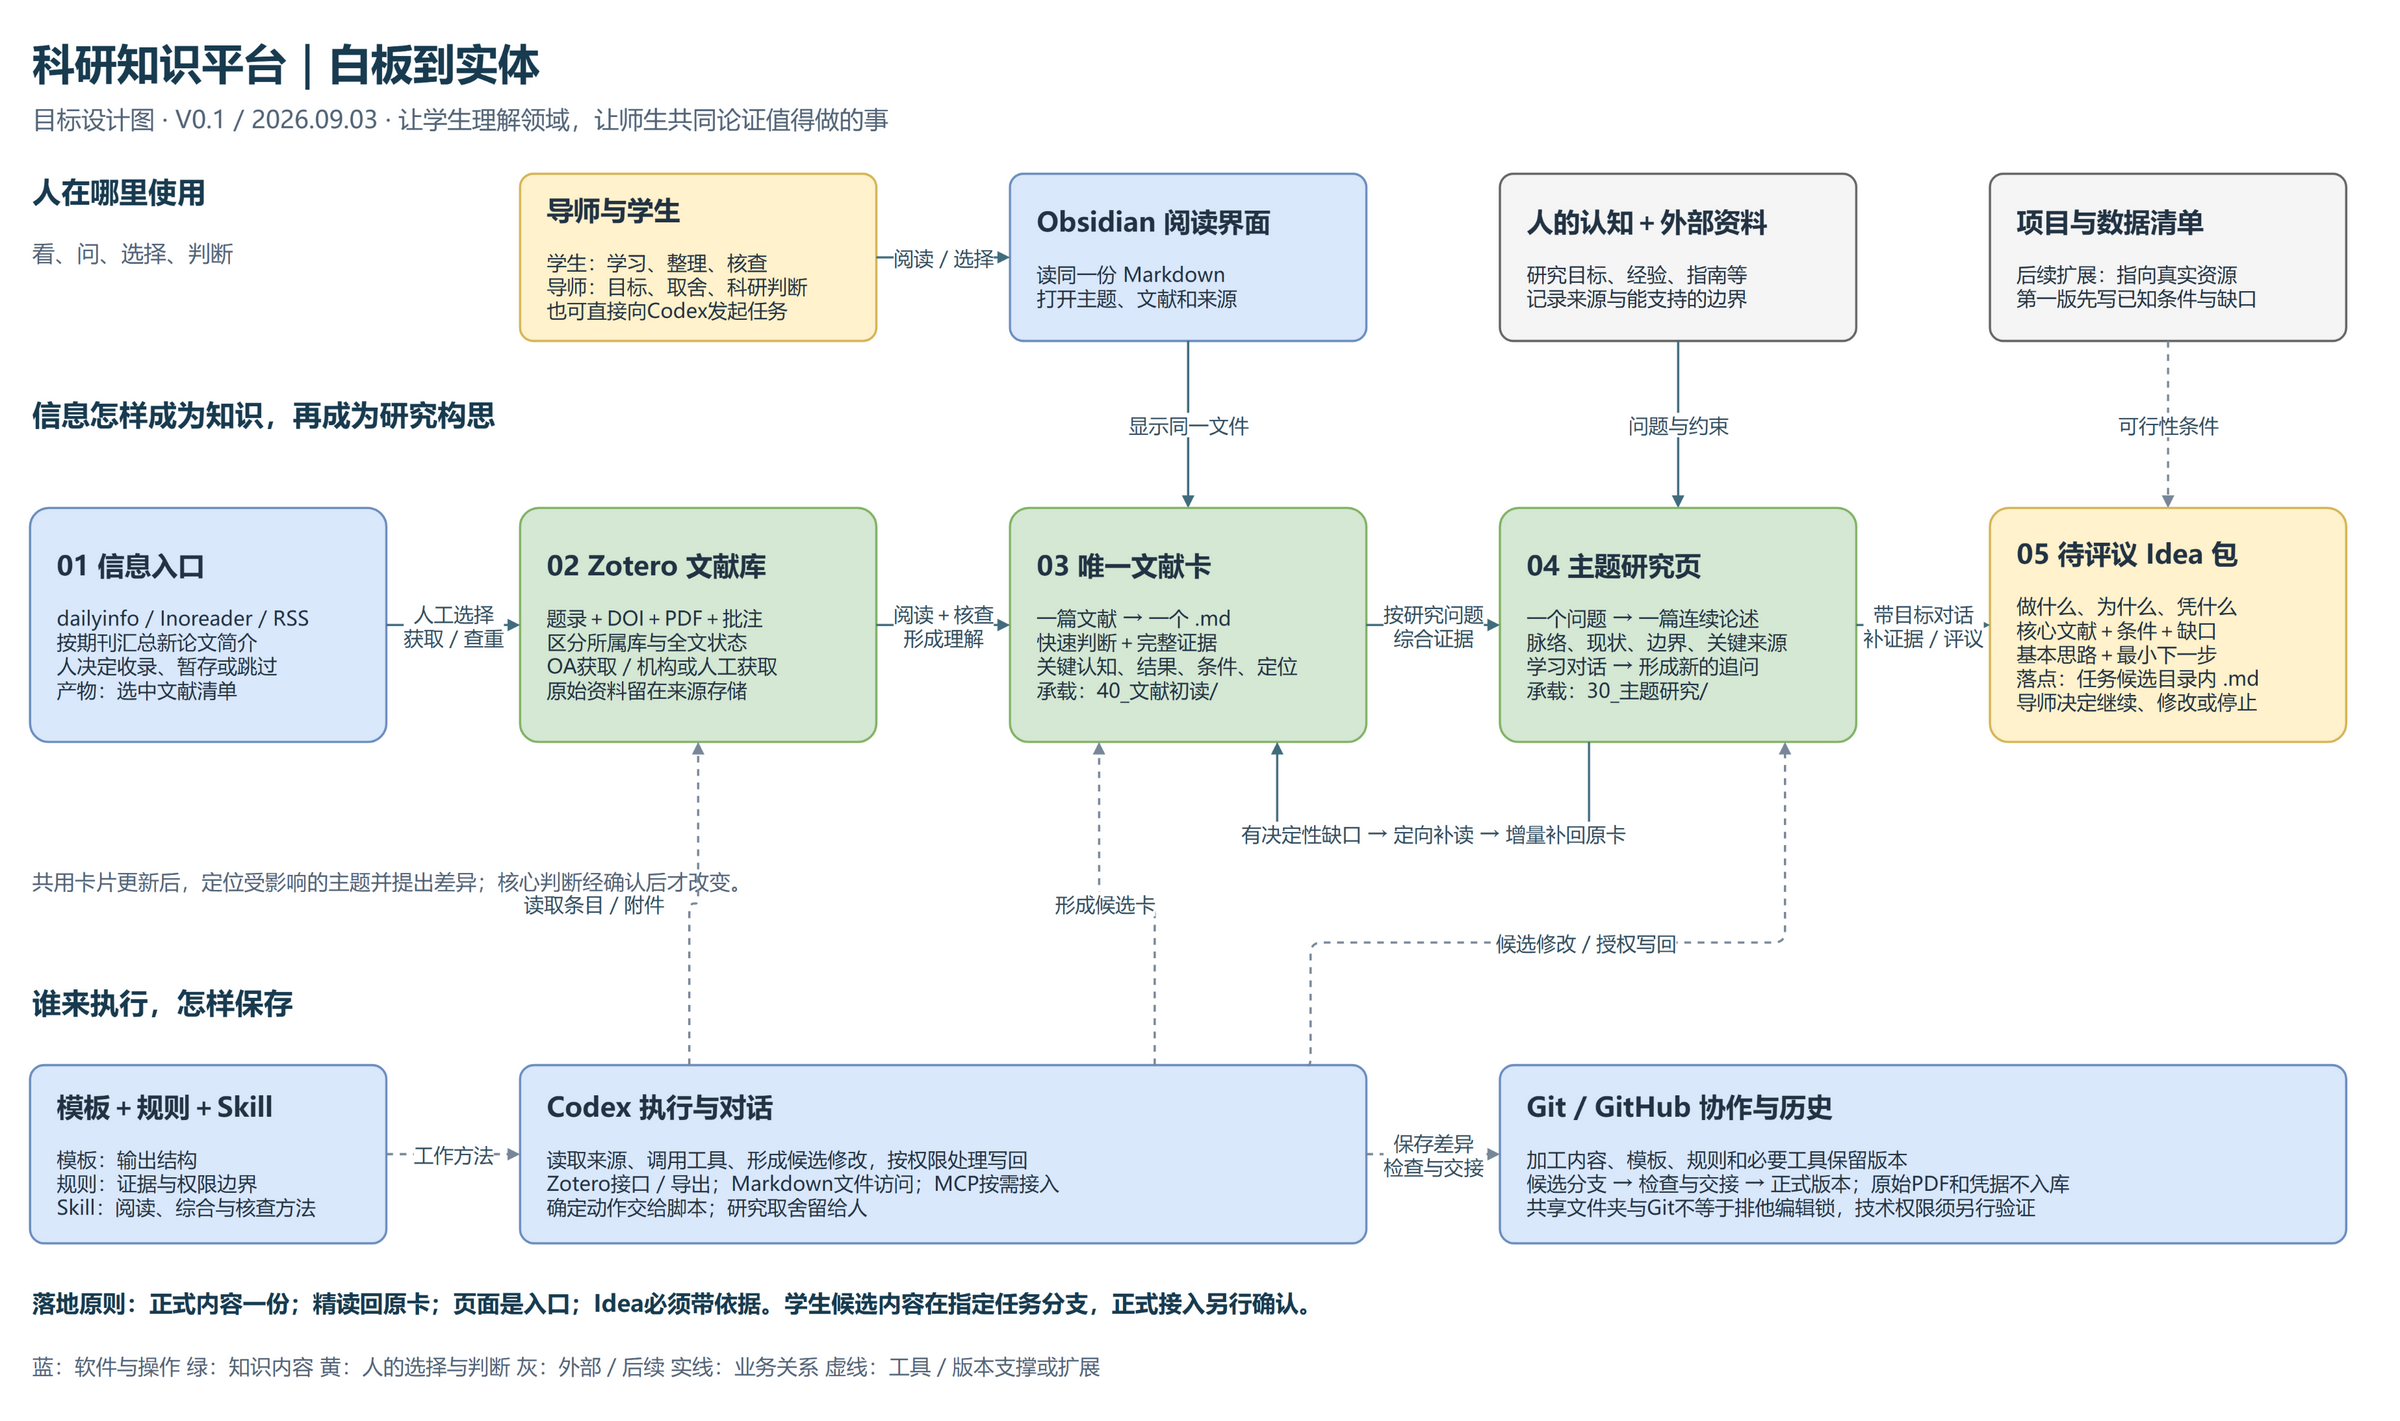

The diagram above was exported from draw.io. Its source (the exported page's mxGraphModel, read from the mxfile embedded in the PNG):
<mxGraphModel dx="2240" dy="1260" grid="1" gridSize="10" page="1" pageScale="1" pageWidth="2240" pageHeight="1260" background="#ffffff">
  <root>
    <mxCell id="0" />
    <mxCell id="1" parent="0" />
    <mxCell id="title" value="科研知识平台｜白板到实体" style="text;html=1;whiteSpace=wrap;align=left;verticalAlign=middle;fontFamily=Microsoft YaHei;fontSize=38;fontColor=#183B50;fontStyle=1;strokeColor=none;fillColor=none;" vertex="1" parent="1">
      <mxGeometry as="geometry" x="60" y="30" width="1600" height="60" />
    </mxCell>
    <mxCell id="sub" value="目标设计图  ·  V0.1 / 2026.09.03  ·  让学生理解领域，让师生共同论证值得做的事" style="text;html=1;whiteSpace=wrap;align=left;verticalAlign=middle;fontFamily=Microsoft YaHei;fontSize=22;fontColor=#526477;fontStyle=0;strokeColor=none;fillColor=none;" vertex="1" parent="1">
      <mxGeometry as="geometry" x="60" y="90" width="2000" height="40" />
    </mxCell>
    <mxCell id="layer1" value="人在哪里使用" style="text;html=1;whiteSpace=wrap;align=left;verticalAlign=middle;fontFamily=Microsoft YaHei;fontSize=26;fontColor=#183B50;fontStyle=1;strokeColor=none;fillColor=none;" vertex="1" parent="1">
      <mxGeometry as="geometry" x="60" y="150" width="350" height="50" />
    </mxCell>
    <mxCell id="layer1sub" value="看、问、选择、判断" style="text;html=1;whiteSpace=wrap;align=left;verticalAlign=middle;fontFamily=Microsoft YaHei;fontSize=20;fontColor=#526477;fontStyle=0;strokeColor=none;fillColor=none;" vertex="1" parent="1">
      <mxGeometry as="geometry" x="60" y="210" width="330" height="40" />
    </mxCell>
    <mxCell id="human" value="&lt;b style=&quot;font-size:24px&quot;&gt;导师与学生&lt;/b&gt;&lt;br&gt;&lt;br&gt;学生：学习、整理、核查&lt;br&gt;导师：目标、取舍、科研判断&lt;br&gt;也可直接向Codex发起任务" style="rounded=1;arcSize=8;whiteSpace=wrap;html=1;fillColor=#fff2cc;strokeColor=#d6b656;strokeWidth=2;fontColor=#223344;fontFamily=Microsoft YaHei;fontSize=18;align=left;verticalAlign=middle;spacingLeft=22;spacingRight=18;spacingTop=15;spacingBottom=15;" vertex="1" parent="1">
      <mxGeometry as="geometry" x="500" y="160" width="320" height="150" />
    </mxCell>
    <mxCell id="obsidian" value="&lt;b style=&quot;font-size:24px&quot;&gt;Obsidian 阅读界面&lt;/b&gt;&lt;br&gt;&lt;br&gt;读同一份 Markdown&lt;br&gt;打开主题、文献和来源" style="rounded=1;arcSize=8;whiteSpace=wrap;html=1;fillColor=#dae8fc;strokeColor=#6c8ebf;strokeWidth=2;fontColor=#223344;fontFamily=Microsoft YaHei;fontSize=18;align=left;verticalAlign=middle;spacingLeft=22;spacingRight=18;spacingTop=15;spacingBottom=15;" vertex="1" parent="1">
      <mxGeometry as="geometry" x="940" y="160" width="320" height="150" />
    </mxCell>
    <mxCell id="external" value="&lt;b style=&quot;font-size:24px&quot;&gt;人的认知＋外部资料&lt;/b&gt;&lt;br&gt;&lt;br&gt;研究目标、经验、指南等&lt;br&gt;记录来源与能支持的边界" style="rounded=1;arcSize=8;whiteSpace=wrap;html=1;fillColor=#f5f5f5;strokeColor=#666666;strokeWidth=2;fontColor=#223344;fontFamily=Microsoft YaHei;fontSize=18;align=left;verticalAlign=middle;spacingLeft=22;spacingRight=18;spacingTop=15;spacingBottom=15;" vertex="1" parent="1">
      <mxGeometry as="geometry" x="1380" y="160" width="320" height="150" />
    </mxCell>
    <mxCell id="resource" value="&lt;b style=&quot;font-size:24px&quot;&gt;项目与数据清单&lt;/b&gt;&lt;br&gt;&lt;br&gt;后续扩展：指向真实资源&lt;br&gt;第一版先写已知条件与缺口" style="rounded=1;arcSize=8;whiteSpace=wrap;html=1;fillColor=#f5f5f5;strokeColor=#666666;strokeWidth=2;fontColor=#223344;fontFamily=Microsoft YaHei;fontSize=18;align=left;verticalAlign=middle;spacingLeft=22;spacingRight=18;spacingTop=15;spacingBottom=15;" vertex="1" parent="1">
      <mxGeometry as="geometry" x="1820" y="160" width="320" height="150" />
    </mxCell>
    <mxCell id="use" value="阅读／选择" style="edgeStyle=orthogonalEdgeStyle;rounded=1;orthogonalLoop=1;jettySize=auto;html=1;endArrow=block;endFill=1;strokeWidth=2;strokeColor=#426D7E;dashed=0;fontFamily=Microsoft YaHei;fontSize=18;fontColor=#324E61;labelBackgroundColor=#ffffff;exitX=1;exitY=0.5;entryX=0;entryY=0.5;" edge="1" parent="1" source="human" target="obsidian">
      <mxGeometry as="geometry" relative="1" />
    </mxCell>
    <mxCell id="context" value="问题与约束" style="edgeStyle=orthogonalEdgeStyle;rounded=1;orthogonalLoop=1;jettySize=auto;html=1;endArrow=block;endFill=1;strokeWidth=2;strokeColor=#426D7E;dashed=0;fontFamily=Microsoft YaHei;fontSize=18;fontColor=#324E61;labelBackgroundColor=#ffffff;exitX=0.5;exitY=1;entryX=0.5;entryY=0;" edge="1" parent="1" source="external" target="theme">
      <mxGeometry as="geometry" relative="1" />
    </mxCell>
    <mxCell id="resources" value="可行性条件" style="edgeStyle=orthogonalEdgeStyle;rounded=1;orthogonalLoop=1;jettySize=auto;html=1;endArrow=block;endFill=1;strokeWidth=2;strokeColor=#798899;dashed=1;fontFamily=Microsoft YaHei;fontSize=18;fontColor=#324E61;labelBackgroundColor=#ffffff;exitX=0.5;exitY=1;entryX=0.5;entryY=0;" edge="1" parent="1" source="resource" target="idea">
      <mxGeometry as="geometry" relative="1" />
    </mxCell>
    <mxCell id="view" value="显示同一文件" style="edgeStyle=orthogonalEdgeStyle;rounded=1;orthogonalLoop=1;jettySize=auto;html=1;endArrow=block;endFill=1;strokeWidth=2;strokeColor=#426D7E;dashed=0;fontFamily=Microsoft YaHei;fontSize=18;fontColor=#324E61;labelBackgroundColor=#ffffff;exitX=0.5;exitY=1;entryX=0.5;entryY=0;" edge="1" parent="1" source="obsidian" target="card">
      <mxGeometry as="geometry" relative="1" />
    </mxCell>
    <mxCell id="layer2" value="信息怎样成为知识，再成为研究构思" style="text;html=1;whiteSpace=wrap;align=left;verticalAlign=middle;fontFamily=Microsoft YaHei;fontSize=26;fontColor=#183B50;fontStyle=1;strokeColor=none;fillColor=none;" vertex="1" parent="1">
      <mxGeometry as="geometry" x="60" y="350" width="1700" height="50" />
    </mxCell>
    <mxCell id="intake" value="&lt;b style=&quot;font-size:24px&quot;&gt;01  信息入口&lt;/b&gt;&lt;br&gt;&lt;br&gt;dailyinfo / Inoreader / RSS&lt;br&gt;按期刊汇总新论文简介&lt;br&gt;人决定收录、暂存或跳过&lt;br&gt;产物：选中文献清单" style="rounded=1;arcSize=8;whiteSpace=wrap;html=1;fillColor=#dae8fc;strokeColor=#6c8ebf;strokeWidth=2;fontColor=#223344;fontFamily=Microsoft YaHei;fontSize=18;align=left;verticalAlign=middle;spacingLeft=22;spacingRight=18;spacingTop=15;spacingBottom=15;" vertex="1" parent="1">
      <mxGeometry as="geometry" x="60" y="460" width="320" height="210" />
    </mxCell>
    <mxCell id="zotero" value="&lt;b style=&quot;font-size:24px&quot;&gt;02  Zotero 文献库&lt;/b&gt;&lt;br&gt;&lt;br&gt;题录＋DOI＋PDF＋批注&lt;br&gt;区分所属库与全文状态&lt;br&gt;OA获取／机构或人工获取&lt;br&gt;原始资料留在来源存储" style="rounded=1;arcSize=8;whiteSpace=wrap;html=1;fillColor=#d5e8d4;strokeColor=#82b366;strokeWidth=2;fontColor=#223344;fontFamily=Microsoft YaHei;fontSize=18;align=left;verticalAlign=middle;spacingLeft=22;spacingRight=18;spacingTop=15;spacingBottom=15;" vertex="1" parent="1">
      <mxGeometry as="geometry" x="500" y="460" width="320" height="210" />
    </mxCell>
    <mxCell id="card" value="&lt;b style=&quot;font-size:24px&quot;&gt;03  唯一文献卡&lt;/b&gt;&lt;br&gt;&lt;br&gt;一篇文献 → 一个 .md&lt;br&gt;快速判断＋完整证据&lt;br&gt;关键认知、结果、条件、定位&lt;br&gt;承载：40_文献初读/" style="rounded=1;arcSize=8;whiteSpace=wrap;html=1;fillColor=#d5e8d4;strokeColor=#82b366;strokeWidth=2;fontColor=#223344;fontFamily=Microsoft YaHei;fontSize=18;align=left;verticalAlign=middle;spacingLeft=22;spacingRight=18;spacingTop=15;spacingBottom=15;" vertex="1" parent="1">
      <mxGeometry as="geometry" x="940" y="460" width="320" height="210" />
    </mxCell>
    <mxCell id="theme" value="&lt;b style=&quot;font-size:24px&quot;&gt;04  主题研究页&lt;/b&gt;&lt;br&gt;&lt;br&gt;一个问题 → 一篇连续论述&lt;br&gt;脉络、现状、边界、关键来源&lt;br&gt;学习对话 → 形成新的追问&lt;br&gt;承载：30_主题研究/" style="rounded=1;arcSize=8;whiteSpace=wrap;html=1;fillColor=#d5e8d4;strokeColor=#82b366;strokeWidth=2;fontColor=#223344;fontFamily=Microsoft YaHei;fontSize=18;align=left;verticalAlign=middle;spacingLeft=22;spacingRight=18;spacingTop=15;spacingBottom=15;" vertex="1" parent="1">
      <mxGeometry as="geometry" x="1380" y="460" width="320" height="210" />
    </mxCell>
    <mxCell id="idea" value="&lt;b style=&quot;font-size:24px&quot;&gt;05  待评议 Idea 包&lt;/b&gt;&lt;br&gt;&lt;br&gt;做什么、为什么、凭什么&lt;br&gt;核心文献＋条件＋缺口&lt;br&gt;基本思路＋最小下一步&lt;br&gt;落点：任务候选目录内 .md&lt;br&gt;导师决定继续、修改或停止" style="rounded=1;arcSize=8;whiteSpace=wrap;html=1;fillColor=#fff2cc;strokeColor=#d6b656;strokeWidth=2;fontColor=#223344;fontFamily=Microsoft YaHei;fontSize=18;align=left;verticalAlign=middle;spacingLeft=22;spacingRight=18;spacingTop=15;spacingBottom=15;" vertex="1" parent="1">
      <mxGeometry as="geometry" x="1820" y="460" width="320" height="210" />
    </mxCell>
    <mxCell id="e1" value="人工选择&lt;br&gt;获取／查重" style="edgeStyle=orthogonalEdgeStyle;rounded=1;orthogonalLoop=1;jettySize=auto;html=1;endArrow=block;endFill=1;strokeWidth=2;strokeColor=#426D7E;dashed=0;fontFamily=Microsoft YaHei;fontSize=18;fontColor=#324E61;labelBackgroundColor=#ffffff;exitX=1;exitY=0.5;entryX=0;entryY=0.5;" edge="1" parent="1" source="intake" target="zotero">
      <mxGeometry as="geometry" relative="1" />
    </mxCell>
    <mxCell id="e2" value="阅读＋核查&lt;br&gt;形成理解" style="edgeStyle=orthogonalEdgeStyle;rounded=1;orthogonalLoop=1;jettySize=auto;html=1;endArrow=block;endFill=1;strokeWidth=2;strokeColor=#426D7E;dashed=0;fontFamily=Microsoft YaHei;fontSize=18;fontColor=#324E61;labelBackgroundColor=#ffffff;exitX=1;exitY=0.5;entryX=0;entryY=0.5;" edge="1" parent="1" source="zotero" target="card">
      <mxGeometry as="geometry" relative="1" />
    </mxCell>
    <mxCell id="e3" value="按研究问题&lt;br&gt;综合证据" style="edgeStyle=orthogonalEdgeStyle;rounded=1;orthogonalLoop=1;jettySize=auto;html=1;endArrow=block;endFill=1;strokeWidth=2;strokeColor=#426D7E;dashed=0;fontFamily=Microsoft YaHei;fontSize=18;fontColor=#324E61;labelBackgroundColor=#ffffff;exitX=1;exitY=0.5;entryX=0;entryY=0.5;" edge="1" parent="1" source="card" target="theme">
      <mxGeometry as="geometry" relative="1" />
    </mxCell>
    <mxCell id="e4" value="带目标对话&lt;br&gt;补证据／评议" style="edgeStyle=orthogonalEdgeStyle;rounded=1;orthogonalLoop=1;jettySize=auto;html=1;endArrow=block;endFill=1;strokeWidth=2;strokeColor=#426D7E;dashed=0;fontFamily=Microsoft YaHei;fontSize=18;fontColor=#324E61;labelBackgroundColor=#ffffff;exitX=1;exitY=0.5;entryX=0;entryY=0.5;" edge="1" parent="1" source="theme" target="idea">
      <mxGeometry as="geometry" relative="1" />
    </mxCell>
    <mxCell id="reread" value="有决定性缺口 → 定向补读 → 增量补回原卡" style="edgeStyle=orthogonalEdgeStyle;rounded=1;orthogonalLoop=1;jettySize=auto;html=1;endArrow=block;endFill=1;strokeWidth=2;strokeColor=#426D7E;dashed=0;fontFamily=Microsoft YaHei;fontSize=18;fontColor=#324E61;labelBackgroundColor=#ffffff;exitX=0.25;exitY=1;entryX=0.75;entryY=1;" edge="1" parent="1" source="theme" target="card">
      <mxGeometry as="geometry" relative="1">
        <Array as="points">
          <mxPoint x="1460" y="760" />
          <mxPoint x="1180" y="760" />
        </Array>
        <mxPoint as="offset" x="0" y="-8" />
      </mxGeometry>
    </mxCell>
    <mxCell id="readnote" value="共用卡片更新后，定位受影响的主题并提出差异；核心判断经确认后才改变。" style="text;html=1;whiteSpace=wrap;align=left;verticalAlign=middle;fontFamily=Microsoft YaHei;fontSize=19;fontColor=#526477;fontStyle=0;strokeColor=none;fillColor=none;" vertex="1" parent="1">
      <mxGeometry as="geometry" x="60" y="760" width="1000" height="70" />
    </mxCell>
    <mxCell id="layer3" value="谁来执行，怎样保存" style="text;html=1;whiteSpace=wrap;align=left;verticalAlign=middle;fontFamily=Microsoft YaHei;fontSize=26;fontColor=#183B50;fontStyle=1;strokeColor=none;fillColor=none;" vertex="1" parent="1">
      <mxGeometry as="geometry" x="60" y="880" width="400" height="45" />
    </mxCell>
    <mxCell id="template" value="&lt;b style=&quot;font-size:24px&quot;&gt;模板＋规则＋Skill&lt;/b&gt;&lt;br&gt;&lt;br&gt;模板：输出结构&lt;br&gt;规则：证据与权限边界&lt;br&gt;Skill：阅读、综合与核查方法" style="rounded=1;arcSize=8;whiteSpace=wrap;html=1;fillColor=#dae8fc;strokeColor=#6c8ebf;strokeWidth=2;fontColor=#223344;fontFamily=Microsoft YaHei;fontSize=18;align=left;verticalAlign=middle;spacingLeft=22;spacingRight=18;spacingTop=15;spacingBottom=15;" vertex="1" parent="1">
      <mxGeometry as="geometry" x="60" y="960" width="320" height="160" />
    </mxCell>
    <mxCell id="codex" value="&lt;b style=&quot;font-size:24px&quot;&gt;Codex 执行与对话&lt;/b&gt;&lt;br&gt;&lt;br&gt;读取来源、调用工具、形成候选修改，按权限处理写回&lt;br&gt;Zotero接口／导出；Markdown文件访问；MCP按需接入&lt;br&gt;确定动作交给脚本；研究取舍留给人" style="rounded=1;arcSize=8;whiteSpace=wrap;html=1;fillColor=#dae8fc;strokeColor=#6c8ebf;strokeWidth=2;fontColor=#223344;fontFamily=Microsoft YaHei;fontSize=18;align=left;verticalAlign=middle;spacingLeft=22;spacingRight=18;spacingTop=15;spacingBottom=15;" vertex="1" parent="1">
      <mxGeometry as="geometry" x="500" y="960" width="760" height="160" />
    </mxCell>
    <mxCell id="git" value="&lt;b style=&quot;font-size:24px&quot;&gt;Git / GitHub 协作与历史&lt;/b&gt;&lt;br&gt;&lt;br&gt;加工内容、模板、规则和必要工具保留版本&lt;br&gt;候选分支 → 检查与交接 → 正式版本；原始PDF和凭据不入库&lt;br&gt;共享文件夹与Git不等于排他编辑锁，技术权限须另行验证" style="rounded=1;arcSize=8;whiteSpace=wrap;html=1;fillColor=#dae8fc;strokeColor=#6c8ebf;strokeWidth=2;fontColor=#223344;fontFamily=Microsoft YaHei;fontSize=18;align=left;verticalAlign=middle;spacingLeft=22;spacingRight=18;spacingTop=15;spacingBottom=15;" vertex="1" parent="1">
      <mxGeometry as="geometry" x="1380" y="960" width="760" height="160" />
    </mxCell>
    <mxCell id="skills" value="工作方法" style="edgeStyle=orthogonalEdgeStyle;rounded=1;orthogonalLoop=1;jettySize=auto;html=1;endArrow=block;endFill=1;strokeWidth=2;strokeColor=#798899;dashed=1;fontFamily=Microsoft YaHei;fontSize=18;fontColor=#324E61;labelBackgroundColor=#ffffff;exitX=1;exitY=0.5;entryX=0;entryY=0.5;" edge="1" parent="1" source="template" target="codex">
      <mxGeometry as="geometry" relative="1" />
    </mxCell>
    <mxCell id="zread" value="读取条目／附件" style="edgeStyle=orthogonalEdgeStyle;rounded=1;orthogonalLoop=1;jettySize=auto;html=1;endArrow=block;endFill=1;strokeWidth=2;strokeColor=#798899;dashed=1;fontFamily=Microsoft YaHei;fontSize=18;fontColor=#324E61;labelBackgroundColor=#ffffff;exitX=0.2;exitY=0;entryX=0.5;entryY=1;" edge="1" parent="1" source="codex" target="zotero">
      <mxGeometry as="geometry" relative="1">
        <mxPoint as="offset" x="-90" y="0" />
      </mxGeometry>
    </mxCell>
    <mxCell id="cwrite" value="形成候选卡" style="edgeStyle=orthogonalEdgeStyle;rounded=1;orthogonalLoop=1;jettySize=auto;html=1;endArrow=block;endFill=1;strokeWidth=2;strokeColor=#798899;dashed=1;fontFamily=Microsoft YaHei;fontSize=18;fontColor=#324E61;labelBackgroundColor=#ffffff;exitX=0.75;exitY=0;entryX=0.25;entryY=1;" edge="1" parent="1" source="codex" target="card">
      <mxGeometry as="geometry" relative="1">
        <mxPoint as="offset" x="-20" y="0" />
      </mxGeometry>
    </mxCell>
    <mxCell id="twrite" value="候选修改／授权写回" style="edgeStyle=orthogonalEdgeStyle;rounded=1;orthogonalLoop=1;jettySize=auto;html=1;endArrow=block;endFill=1;strokeWidth=2;strokeColor=#798899;dashed=1;fontFamily=Microsoft YaHei;fontSize=18;fontColor=#324E61;labelBackgroundColor=#ffffff;exitX=0.93;exitY=0;entryX=0.8;entryY=1;" edge="1" parent="1" source="codex" target="theme">
      <mxGeometry as="geometry" relative="1">
        <Array as="points">
          <mxPoint x="1210" y="850" />
          <mxPoint x="1636" y="850" />
        </Array>
      </mxGeometry>
    </mxCell>
    <mxCell id="history" value="保存差异&lt;br&gt;检查与交接" style="edgeStyle=orthogonalEdgeStyle;rounded=1;orthogonalLoop=1;jettySize=auto;html=1;endArrow=block;endFill=1;strokeWidth=2;strokeColor=#798899;dashed=1;fontFamily=Microsoft YaHei;fontSize=18;fontColor=#324E61;labelBackgroundColor=#ffffff;exitX=1;exitY=0.5;entryX=0;entryY=0.5;" edge="1" parent="1" source="codex" target="git">
      <mxGeometry as="geometry" relative="1" />
    </mxCell>
    <mxCell id="foot" value="落地原则：正式内容一份；精读回原卡；页面是入口；Idea必须带依据。学生候选内容在指定任务分支，正式接入另行确认。" style="text;html=1;whiteSpace=wrap;align=left;verticalAlign=middle;fontFamily=Microsoft YaHei;fontSize=21;fontColor=#183B50;fontStyle=1;strokeColor=none;fillColor=none;" vertex="1" parent="1">
      <mxGeometry as="geometry" x="60" y="1150" width="2100" height="45" />
    </mxCell>
    <mxCell id="legend" value="蓝：软件与操作   绿：知识内容   黄：人的选择与判断   灰：外部／后续     实线：业务关系     虚线：工具／版本支撑或扩展" style="text;html=1;whiteSpace=wrap;align=left;verticalAlign=middle;fontFamily=Microsoft YaHei;fontSize=19;fontColor=#526477;fontStyle=0;strokeColor=none;fillColor=none;" vertex="1" parent="1">
      <mxGeometry as="geometry" x="60" y="1210" width="2100" height="40" />
    </mxCell>
  </root>
</mxGraphModel>